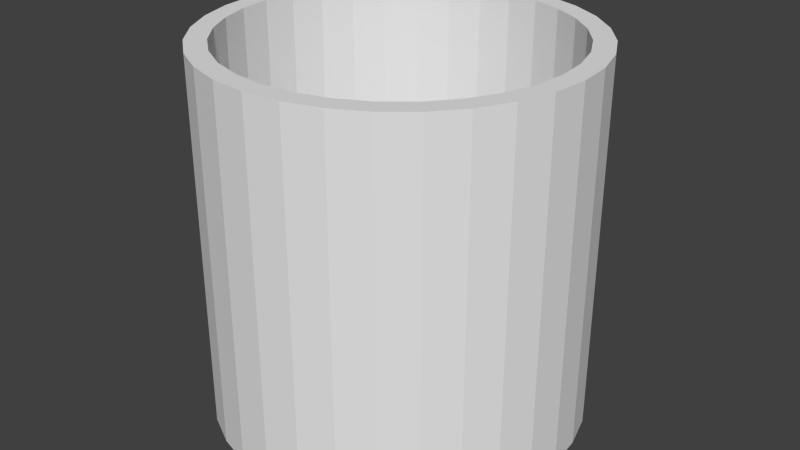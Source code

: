 # Source: tube.blend  (saved by Blender 2.74.0; exported with 4.5.12 LTS)
import bpy
from mathutils import Matrix  # noqa: F401  (used for matrix-valued properties, if any)

bpy.ops.wm.read_factory_settings(use_empty=True)
scene = bpy.context.scene
scene.name = 'Scene'

# ---- collections
col_collection_1 = bpy.data.collections.new('Collection 1'); scene.collection.children.link(col_collection_1)

# ---- world
world_world = bpy.data.worlds.new('World'); scene.world = world_world
world_world.color = (0.05088, 0.05088, 0.05088)
world_world.use_sun_shadow = False
world_world.sun_shadow_jitter_overblur = 0.0
world_world.cycles.sampling_method = 'MANUAL'
world_world.cycles.sample_map_resolution = 256

# ---- meshes
me_cylinder_001 = bpy.data.meshes.new('Cylinder.001')
me_cylinder_001.from_pydata([(-4.197e-08, 1.125, -1.125), (-4.197e-08, 1.125, 1.125), (0.2195, 1.103, 1.125), (0.2195, 1.103, -1.125), (1.039, 0.4305, -1.125), (1.103, 0.2195, -1.125), (1.125, 5.583e-08, -1.125), (1.103, -0.2195, -1.125), (1.039, -0.4305, -1.125), (0.9354, -0.625, -1.125), (0.7955, -0.7955, -1.125), (0.625, -0.9354, -1.125), (0.4305, -1.039, -1.125), (0.2195, -1.103, -1.125), (-4.085e-07, -1.125, -1.125), (-0.2195, -1.103, -1.125), (-0.4305, -1.039, -1.125), (-0.625, -0.9354, -1.125), (-0.7955, -0.7955, -1.125), (-0.9354, -0.625, -1.125), (-1.039, -0.4305, -1.125), (-1.103, -0.2195, -1.125), (-1.125, 1.057e-06, -1.125), (-1.0, 9.656e-07, -1.125), (-0.9808, -0.1951, -1.125), (-0.9239, -0.3827, -1.125), (-0.8315, -0.5556, -1.125), (-0.7071, -0.7071, -1.125), (-0.5556, -0.8315, -1.125), (-0.3827, -0.9239, -1.125), (-0.1951, -0.9808, -1.125), (-3.258e-07, -1.0, -1.125), (0.1951, -0.9808, -1.125), (0.3827, -0.9239, -1.125), (0.5556, -0.8315, -1.125), (0.7071, -0.7071, -1.125), (0.8315, -0.5556, -1.125), (0.9239, -0.3827, -1.125), (0.9808, -0.1951, -1.125), (1.0, 7.55e-08, -1.125), (0.4305, 1.039, -1.125), (0.625, 0.9354, -1.125), (0.7955, 0.7955, -1.125), (0.9354, 0.625, -1.125), (0.9808, 0.1951, -1.125), (0.9239, 0.3827, -1.125), (0.8315, 0.5556, -1.125), (0.7071, 0.7071, -1.125), (0.5556, 0.8315, -1.125), (0.3827, 0.9239, -1.125), (0.1951, 0.9808, -1.125), (0.0, 1.0, -1.125), (-0.1951, 0.9808, -1.125), (-0.3827, 0.9239, -1.125), (-0.5556, 0.8315, -1.125), (-0.7071, 0.7071, -1.125), (-0.8315, 0.5556, -1.125), (-0.9239, 0.3827, -1.125), (-0.9808, 0.1951, -1.125), (-1.103, 0.2195, -1.125), (-1.039, 0.4305, -1.125), (-0.9354, 0.625, -1.125), (-0.7955, 0.7955, -1.125), (-0.625, 0.9354, -1.125), (-0.4305, 1.039, -1.125), (-0.2195, 1.103, -1.125), (-0.2195, 1.103, 1.125), (-0.4305, 1.039, 1.125), (-0.625, 0.9354, 1.125), (-0.7955, 0.7955, 1.125), (-0.9354, 0.625, 1.125), (-1.039, 0.4305, 1.125), (-1.103, 0.2195, 1.125), (-1.125, 1.057e-06, 1.125), (-1.103, -0.2195, 1.125), (-1.039, -0.4305, 1.125), (-0.9354, -0.625, 1.125), (-0.7955, -0.7955, 1.125), (-0.625, -0.9354, 1.125), (-0.4305, -1.039, 1.125), (-0.2195, -1.103, 1.125), (-4.085e-07, -1.125, 1.125), (-3.258e-07, -1.0, 1.125), (-0.1951, -0.9808, 1.125), (-0.3827, -0.9239, 1.125), (-0.5556, -0.8315, 1.125), (-0.7071, -0.7071, 1.125), (-0.8315, -0.5556, 1.125), (-0.9239, -0.3827, 1.125), (-0.9808, -0.1951, 1.125), (-1.0, 9.656e-07, 1.125), (-0.9808, 0.1951, 1.125), (-0.9239, 0.3827, 1.125), (-0.8315, 0.5556, 1.125), (-0.7071, 0.7071, 1.125), (-0.5556, 0.8315, 1.125), (-0.3827, 0.9239, 1.125), (-0.1951, 0.9808, 1.125), (0.0, 1.0, 1.125), (0.1951, 0.9808, 1.125), (0.3827, 0.9239, 1.125), (0.5556, 0.8315, 1.125), (0.7071, 0.7071, 1.125), (0.8315, 0.5556, 1.125), (0.9239, 0.3827, 1.125), (0.9808, 0.1951, 1.125), (1.0, 7.55e-08, 1.125), (0.9808, -0.1951, 1.125), (0.9239, -0.3827, 1.125), (0.8315, -0.5556, 1.125), (0.7071, -0.7071, 1.125), (0.5556, -0.8315, 1.125), (0.3827, -0.9239, 1.125), (0.1951, -0.9808, 1.125), (0.2195, -1.103, 1.125), (0.4305, -1.039, 1.125), (0.625, -0.9354, 1.125), (0.7955, -0.7955, 1.125), (0.9354, -0.625, 1.125), (1.039, -0.4305, 1.125), (1.103, -0.2195, 1.125), (1.125, 5.583e-08, 1.125), (1.103, 0.2195, 1.125), (1.039, 0.4305, 1.125), (0.9354, 0.625, 1.125), (0.7955, 0.7955, 1.125), (0.625, 0.9354, 1.125), (0.4305, 1.039, 1.125)], [], [(0, 1, 2, 3), (4, 5, 6, 7, 8, 9, 10, 11, 12, 13, 14, 15, 16, 17, 18, 19, 20, 21, 22, 23, 24, 25, 26, 27, 28, 29, 30, 31, 32, 33, 34, 35, 36, 37, 38, 39), (0, 3, 40, 41, 42, 43, 4, 39, 44, 45, 46, 47, 48, 49, 50, 51, 52, 53, 54, 55, 56, 57, 58, 23, 22, 59, 60, 61, 62, 63, 64, 65), (65, 66, 1, 0), (1, 66, 67, 68, 69, 70, 71, 72, 73, 74, 75, 76, 77, 78, 79, 80, 81, 82, 83, 84, 85, 86, 87, 88, 89, 90, 91, 92, 93, 94, 95, 96, 97, 98, 99), (1, 99, 100, 101, 102, 103, 104, 105, 106, 107, 108, 109, 110, 111, 112, 113, 82, 81, 114, 115, 116, 117, 118, 119, 120, 121, 122, 123, 124, 125, 126, 127, 2), (3, 2, 127, 40), (40, 127, 126, 41), (41, 126, 125, 42), (42, 125, 124, 43), (43, 124, 123, 4), (4, 123, 122, 5), (5, 122, 121, 6), (6, 121, 120, 7), (7, 120, 119, 8), (8, 119, 118, 9), (9, 118, 117, 10), (10, 117, 116, 11), (11, 116, 115, 12), (12, 115, 114, 13), (13, 114, 81, 14), (14, 81, 80, 15), (15, 80, 79, 16), (16, 79, 78, 17), (17, 78, 77, 18), (18, 77, 76, 19), (19, 76, 75, 20), (20, 75, 74, 21), (21, 74, 73, 22), (22, 73, 72, 59), (59, 72, 71, 60), (60, 71, 70, 61), (61, 70, 69, 62), (62, 69, 68, 63), (63, 68, 67, 64), (64, 67, 66, 65), (51, 50, 99, 98), (52, 51, 98, 97), (50, 49, 100, 99), (53, 52, 97, 96), (49, 48, 101, 100), (54, 53, 96, 95), (48, 47, 102, 101), (55, 54, 95, 94), (47, 46, 103, 102), (56, 55, 94, 93), (46, 45, 104, 103), (57, 56, 93, 92), (45, 44, 105, 104), (58, 57, 92, 91), (44, 39, 106, 105), (23, 58, 91, 90), (39, 38, 107, 106), (24, 23, 90, 89), (38, 37, 108, 107), (25, 24, 89, 88), (37, 36, 109, 108), (26, 25, 88, 87), (36, 35, 110, 109), (27, 26, 87, 86), (35, 34, 111, 110), (28, 27, 86, 85), (34, 33, 112, 111), (29, 28, 85, 84), (33, 32, 113, 112), (30, 29, 84, 83), (32, 31, 82, 113), (31, 30, 83, 82)])
_uv = me_cylinder_001.uv_layers.new(name='UVMap')
_uv.uv.foreach_set('vector', [0.6587, 0.3333, 0.6587, 0.6667, 0.626, 0.6667, 0.626, 0.3333, 0.01888, 0.419, 0.03704, 0.3919, 0.06015, 0.3688, 0.08732, 0.3506, 0.1175, 0.3381, 0.1496, 0.3317, 0.1823, 0.3317, 0.2143, 0.3381, 0.2445, 0.3506, 0.2717, 0.3688, 0.2948, 0.3919, 0.3129, 0.419, 0.3255, 0.4492, 0.3318, 0.4813, 0.3318, 0.5139, 0.3255, 0.546, 0.3129, 0.5762, 0.2948, 0.6033, 0.2717, 0.6264, 0.2599, 0.6121, 0.2805, 0.5916, 0.2966, 0.5674, 0.3077, 0.5406, 0.3134, 0.5121, 0.3134, 0.4831, 0.3077, 0.4546, 0.2966, 0.4278, 0.2805, 0.4036, 0.2599, 0.3831, 0.2358, 0.3669, 0.2089, 0.3558, 0.1804, 0.3502, 0.1514, 0.3502, 0.1229, 0.3558, 0.09606, 0.3669, 0.0719, 0.3831, 0.03704, 0.6033, 0.01888, 0.5762, 0.006376, 0.546, 0.0, 0.5139, 0.0, 0.4813, 0.006376, 0.4492, 0.01888, 0.419, 0.0719, 0.3831, 0.05136, 0.4036, 0.03522, 0.4278, 0.0241, 0.4546, 0.01843, 0.4831, 0.01843, 0.5121, 0.0241, 0.5406, 0.03522, 0.5674, 0.05136, 0.5916, 0.0719, 0.6121, 0.09606, 0.6282, 0.1229, 0.6394, 0.1514, 0.645, 0.1804, 0.645, 0.2089, 0.6394, 0.2358, 0.6282, 0.2599, 0.6121, 0.2717, 0.6264, 0.2445, 0.6446, 0.2143, 0.6571, 0.1823, 0.6635, 0.1496, 0.6635, 0.1175, 0.6571, 0.08732, 0.6446, 0.06015, 0.6264, 0.8221, 0.6667, 0.8221, 0.3333, 0.8547, 0.3333, 0.8547, 0.6667, 0.03704, 0.06013, 0.06015, 0.03703, 0.08732, 0.01888, 0.1175, 0.006374, 0.1496, 1.766e-08, 0.1823, 0.0, 0.2143, 0.006374, 0.2445, 0.01888, 0.2717, 0.03703, 0.2948, 0.06013, 0.3129, 0.0873, 0.3255, 0.1175, 0.3318, 0.1495, 0.3318, 0.1822, 0.3255, 0.2142, 0.3129, 0.2444, 0.2948, 0.2716, 0.2805, 0.2598, 0.2966, 0.2357, 0.3077, 0.2089, 0.3134, 0.1804, 0.3134, 0.1513, 0.3077, 0.1229, 0.2966, 0.09603, 0.2805, 0.07188, 0.2599, 0.05134, 0.2358, 0.03521, 0.2089, 0.0241, 0.1804, 0.01843, 0.1514, 0.01843, 0.1229, 0.0241, 0.09606, 0.03521, 0.0719, 0.05134, 0.05136, 0.07188, 0.03522, 0.09603, 0.03704, 0.06013, 0.03522, 0.09603, 0.0241, 0.1229, 0.01843, 0.1513, 0.01843, 0.1804, 0.0241, 0.2089, 0.03522, 0.2357, 0.05136, 0.2598, 0.0719, 0.2804, 0.09606, 0.2965, 0.1229, 0.3076, 0.1514, 0.3133, 0.1804, 0.3133, 0.2089, 0.3076, 0.2358, 0.2965, 0.2599, 0.2804, 0.2805, 0.2598, 0.2948, 0.2716, 0.2717, 0.2947, 0.2445, 0.3129, 0.2143, 0.3254, 0.1823, 0.3317, 0.1496, 0.3317, 0.1175, 0.3254, 0.08732, 0.3129, 0.06015, 0.2947, 0.03704, 0.2716, 0.01888, 0.2444, 0.006376, 0.2142, 0.0, 0.1822, 0.0, 0.1495, 0.006376, 0.1175, 0.01888, 0.0873, 0.7894, 0.3333, 0.7894, 0.6667, 0.7567, 0.6667, 0.7567, 0.3333, 0.3645, 0.3333, 0.3645, 0.0, 0.3972, 1.766e-08, 0.3972, 0.3333, 0.7567, 0.0, 0.7567, 0.3333, 0.724, 0.3333, 0.724, 1.766e-08, 0.8547, 0.0, 0.8547, 0.3333, 0.8221, 0.3333, 0.8221, 0.0, 0.8221, 0.0, 0.8221, 0.3333, 0.7894, 0.3333, 0.7894, 1.766e-08, 0.6913, 0.0, 0.6913, 0.3333, 0.6587, 0.3333, 0.6587, 0.0, 0.3972, 0.3333, 0.3972, 0.6667, 0.3645, 0.6667, 0.3645, 0.3333, 0.7567, 0.3333, 0.7567, 0.6667, 0.724, 0.6667, 0.724, 0.3333, 0.3645, 0.3333, 0.3645, 0.6667, 0.3318, 0.6667, 0.3318, 0.3333, 0.8221, 0.3333, 0.8221, 0.6667, 0.7894, 0.6667, 0.7894, 0.3333, 0.6913, 0.3333, 0.6913, 0.0, 0.724, 0.0, 0.724, 0.3333, 0.5279, 0.0, 0.5279, 0.3333, 0.4952, 0.3333, 0.4952, 1.766e-08, 0.5279, 0.3333, 0.5279, 0.0, 0.5606, 0.0, 0.5606, 0.3333, 0.4952, 0.6667, 0.4952, 0.3333, 0.5279, 0.3333, 0.5279, 0.6667, 0.4299, 0.6667, 0.4299, 0.3333, 0.4626, 0.3333, 0.4626, 0.6667, 0.5279, 0.6667, 0.5279, 0.3333, 0.5606, 0.3333, 0.5606, 0.6667, 0.4626, 0.6667, 0.4626, 0.3333, 0.4952, 0.3333, 0.4952, 0.6667, 0.5606, 0.6667, 0.5606, 0.3333, 0.5933, 0.3333, 0.5933, 0.6667, 0.6913, 0.6667, 0.6913, 0.3333, 0.724, 0.3333, 0.724, 0.6667, 0.5606, 0.3333, 0.5606, 0.0, 0.5933, 0.0, 0.5933, 0.3333, 0.3972, 0.3333, 0.3972, 0.0, 0.4299, 0.0, 0.4299, 0.3333, 0.6587, 0.6667, 0.6587, 0.3333, 0.6913, 0.3333, 0.6913, 0.6667, 0.4299, 0.3333, 0.4299, 0.6667, 0.3972, 0.6667, 0.3972, 0.3333, 0.6587, 3.532e-08, 0.6587, 0.3333, 0.626, 0.3333, 0.626, 0.0, 0.626, 0.3333, 0.626, 0.6667, 0.5933, 0.6667, 0.5933, 0.3333, 0.4952, 1.766e-08, 0.4952, 0.3333, 0.4626, 0.3333, 0.4626, 0.0, 0.7894, 0.0, 0.7894, 0.3333, 0.7567, 0.3333, 0.7567, 0.0, 0.4626, 0.0, 0.4626, 0.3333, 0.4299, 0.3333, 0.4299, 0.0, 0.5933, 0.3333, 0.5933, 0.0, 0.626, 0.0, 0.626, 0.3333, 0.3318, 0.3333, 0.3318, 0.0, 0.3645, 0.0, 0.3645, 0.3333, 0.3196, 0.9968, 0.2905, 0.9968, 0.2905, 0.6635, 0.3196, 0.6635, 0.655, 0.6667, 0.6841, 0.6667, 0.6841, 1.0, 0.655, 1.0, 0.3936, 1.0, 0.3645, 1.0, 0.3645, 0.6667, 0.3936, 0.6667, 0.1743, 0.9968, 0.1453, 0.9968, 0.1453, 0.6635, 0.1743, 0.6635, 0.626, 0.6667, 0.655, 0.6667, 0.655, 1.0, 0.626, 1.0, 0.9128, 0.6667, 0.8838, 0.6667, 0.8838, 0.3333, 0.9128, 0.3333, 0.557, 1.0, 0.5279, 1.0, 0.5279, 0.6667, 0.557, 0.6667, 0.9128, 1.766e-08, 0.9419, 0.0, 0.9419, 0.3333, 0.9128, 0.3333, 0.9419, 0.6667, 0.9128, 0.6667, 0.9128, 0.3333, 0.9419, 0.3333, 0.8547, 0.3333, 0.8838, 0.3333, 0.8838, 0.6667, 0.8547, 0.6667, 0.9709, 0.3333, 1.0, 0.3333, 1.0, 0.6667, 0.9709, 0.6667, 0.9709, 0.0, 1.0, 1.766e-08, 1.0, 0.3333, 0.9709, 0.3333, 0.2615, 0.6635, 0.2905, 0.6635, 0.2905, 0.9968, 0.2615, 0.9968, 0.9419, 0.3333, 0.9709, 0.3333, 0.9709, 0.6667, 0.9419, 0.6667, 0.4299, 0.6667, 0.4589, 0.6667, 0.4589, 1.0, 0.4299, 1.0, 0.1453, 0.9968, 0.1162, 0.9968, 0.1162, 0.6635, 0.1453, 0.6635, 0.4589, 0.6667, 0.488, 0.6667, 0.488, 1.0, 0.4589, 1.0, 0.9419, 0.0, 0.9709, 0.0, 0.9709, 0.3333, 0.9419, 0.3333, 0.3972, 0.6667, 0.4262, 0.6667, 0.4262, 1.0, 0.3972, 1.0, 0.0581, 0.6635, 0.08715, 0.6635, 0.08715, 0.9968, 0.0581, 0.9968, 0.02905, 0.6635, 0.0581, 0.6635, 0.0581, 0.9968, 0.02905, 0.9968, 0.0, 0.6635, 0.02905, 0.6635, 0.02905, 0.9968, 4.527e-08, 0.9968, 0.4989, 0.6667, 0.5279, 0.6667, 0.5279, 1.0, 0.4989, 1.0, 0.5969, 0.6667, 0.626, 0.6667, 0.626, 1.0, 0.5969, 1.0, 0.8838, 1.766e-08, 0.9128, 0.0, 0.9128, 0.3333, 0.8838, 0.3333, 0.2324, 0.6635, 0.2615, 0.6635, 0.2615, 0.9968, 0.2324, 0.9968, 0.1162, 0.9968, 0.08715, 0.9968, 0.08715, 0.6635, 0.1162, 0.6635, 0.2034, 0.6635, 0.2324, 0.6635, 0.2324, 0.9968, 0.2034, 0.9968, 0.3318, 0.6667, 0.3609, 0.6667, 0.3609, 1.0, 0.3318, 1.0, 0.5606, 0.6667, 0.5897, 0.6667, 0.5897, 1.0, 0.5606, 1.0, 0.8838, 0.3333, 0.8547, 0.3333, 0.8547, 0.0, 0.8838, 0.0, 0.1743, 0.6635, 0.2034, 0.6635, 0.2034, 0.9968, 0.1743, 0.9968])
me_cylinder_001.use_remesh_preserve_volume = False
me_cylinder_001.use_remesh_preserve_attributes = False
me_cylinder_001.use_mirror_vertex_groups = False
me_cylinder_001.update()

# ---- objects
ob_cylinder_001 = bpy.data.objects.new('Cylinder.001', me_cylinder_001)

# ---- transforms, parenting, visibility, modifiers, constraints
ob_cylinder_001.location = (0.0, 0.0, 0.0)
ob_cylinder_001.lineart.crease_threshold = 0.0

# ---- collection membership
col_collection_1.objects.link(ob_cylinder_001)

# ---- scene / render settings (as saved in the file)
scene.frame_start = 1; scene.frame_end = 250; scene.frame_set(1)
scene.render.engine = 'BLENDER_EEVEE_NEXT'
scene.render.resolution_percentage = 50
scene.render.dither_intensity = 0.0
scene.cycles.use_denoising = False
scene.cycles.samples = 10
scene.cycles.sampling_pattern = 'TABULATED_SOBOL'
scene.cycles.light_sampling_threshold = 0.0
scene.cycles.use_adaptive_sampling = False
scene.cycles.use_light_tree = False
scene.cycles.blur_glossy = 0.0
scene.cycles.pixel_filter_type = 'GAUSSIAN'
scene.cycles.sample_clamp_indirect = 0.0
scene.view_settings.view_transform = 'Standard'
bpy.context.view_layer.update()

# ---- added for rendering (the .blend has no active camera and no usable light): camera, sun
cam_auto = bpy.data.cameras.new('AutoCamera')
cam_auto.lens = 50.0
cam_auto.sensor_width = 36.0
cam_auto.clip_end = 1000.0
ob_auto_camera = bpy.data.objects.new('AutoCamera', cam_auto)
scene.collection.objects.link(ob_auto_camera)
ob_auto_camera.location = (3.60571, -4.32685, 2.88456)
ob_auto_camera.rotation_euler = (1.09748, -7.21219e-08, 0.694738)
scene.camera = ob_auto_camera
light_auto_sun = bpy.data.lights.new('AutoSun', 'SUN')
light_auto_sun.energy = 3.0
light_auto_sun.angle = 0.0523599
ob_auto_sun = bpy.data.objects.new('AutoSun', light_auto_sun)
scene.collection.objects.link(ob_auto_sun)
ob_auto_sun.rotation_euler = (0.872665, 0.174533, 0.523599)
bpy.context.view_layer.update()

